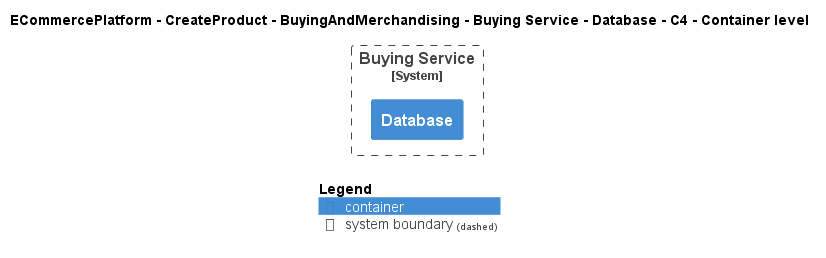

The diagram above was rendered by PlantUML. Its source (embedded in the PNG):
@startuml
!include ..\..\..\..\..\..\..\.c4s\C4_Container.puml

AddElementTag("c4interflow:lifecycle:new", $bgColor=green, $fontColor=#ffffff, $borderColor=green, $shadowing="False")
AddElementTag("c4interflow:lifecycle:changed", $bgColor=orange, $fontColor=#ffffff, $borderColor=orange, $shadowing="False")
AddElementTag("c4interflow:lifecycle:removed", $bgColor=red, $fontColor=#ffffff, $borderColor=red, $shadowing="False")

AddRelTag("c4interflow:lifecycle:new", $textColor=green, $lineColor=green)
AddRelTag("c4interflow:lifecycle:changed", $textColor=orange, $lineColor=orange)
AddRelTag("c4interflow:lifecycle:removed", $textColor=red, $lineColor=red)

SHOW_PERSON_PORTRAIT()
LAYOUT_TOP_DOWN()

skinparam linetype polyline

title ECommercePlatform - CreateProduct - BuyingAndMerchandising - Buying Service - Database - C4 - Container level


System_Boundary(ECommercePlatform.CreateProduct.BuyingAndMerchandising.SoftwareSystems.BuyingService, "Buying Service") {
    Container(ECommercePlatform.CreateProduct.BuyingAndMerchandising.SoftwareSystems.BuyingService.Containers.Database, "Database", "", "")
}



SHOW_LEGEND()
@enduml